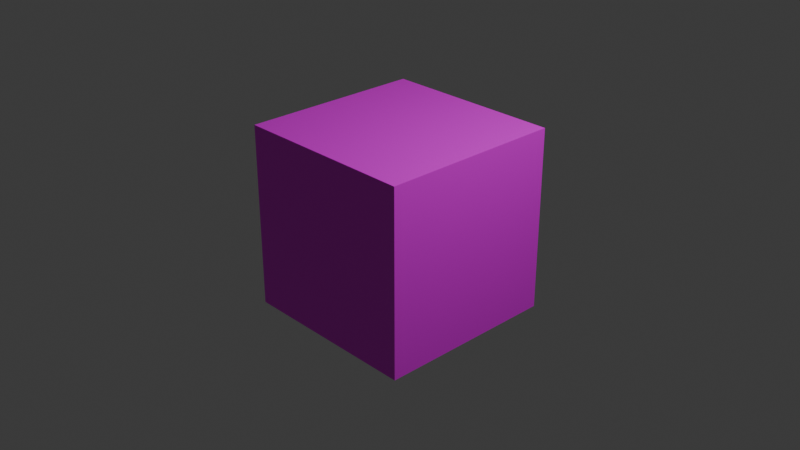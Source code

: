 # Source: placeholder_mob.blend  (saved by Blender 4.2.66; exported with 4.5.12 LTS)
import bpy
from mathutils import Matrix  # noqa: F401  (used for matrix-valued properties, if any)

bpy.ops.wm.read_factory_settings(use_empty=True)
scene = bpy.context.scene
scene.name = 'Scene'

# ---- collections
col_collection = bpy.data.collections.new('Collection'); scene.collection.children.link(col_collection)

# ---- images (referenced by path relative to the original .blend; pixels are not part of the script)
import os
ASSET_DIR = os.environ.get("B2B_ASSET_DIR", "")  # directory of the original .blend (textures are referenced by path, not embedded)
HERE = os.path.dirname(os.path.abspath(__file__))  # packed textures are extracted next to this script under _unpacked/

def load_image(name, relpath, width, height, colorspace="sRGB"):
    """Load a texture the original file referenced (path relative to the .blend, or extracted next to this script)."""
    p = next((c for c in (os.path.join(HERE, relpath), os.path.join(ASSET_DIR, relpath)) if relpath and os.path.exists(c)), "")
    if p:
        img = bpy.data.images.load(p, check_existing=True)
        img.name = name
    else:  # same state as the original file: an image datablock whose file is absent (Cycles renders it pink)
        img = bpy.data.images.new(name, width, height)
        img.source = "FILE"
        img.filepath = "//" + (relpath or name)
    img.colorspace_settings.name = colorspace
    return img
img_untitled = load_image('Untitled', 'scary_mob_texture.png', 1024, 1024, 'sRGB')

# ---- materials (node trees are filled in below, after node groups)
mat_material = bpy.data.materials.new('Material')
mat_material.alpha_threshold = 0.0
mat_material.roughness = 0.5
mat_material.line_color = (0.0, 0.0, 0.0, 1.0)

# ---- material node trees
mat_material.use_nodes = True; mat_material.node_tree.nodes.clear()
_N = mat_material.node_tree.nodes; _L = mat_material.node_tree.links
n0 = _N.new('ShaderNodeOutputMaterial'); n0.name = 'Material Output'; n0.location = (300, 300)
n1 = _N.new('ShaderNodeBsdfPrincipled'); n1.name = 'Principled BSDF'; n1.location = (10, 300)
n1.inputs[3].default_value = 1.45
n2 = _N.new('ShaderNodeTexImage'); n2.name = 'Image Texture'; n2.location = (-280, 279)
n2.image = img_untitled
_L.new(n1.outputs[0], n0.inputs[0])
_L.new(n2.outputs[0], n1.inputs[0])
n0.is_active_output = True

# ---- world
world_world = bpy.data.worlds.new('World'); scene.world = world_world
world_world.use_nodes = True; world_world.node_tree.nodes.clear()
_N = world_world.node_tree.nodes; _L = world_world.node_tree.links
n0 = _N.new('ShaderNodeOutputWorld'); n0.name = 'World Output'; n0.location = (300, 300)
n1 = _N.new('ShaderNodeBackground'); n1.name = 'Background'; n1.location = (10, 300)
n1.inputs[0].default_value = (0.05088, 0.05088, 0.05088, 1.0)
_L.new(n1.outputs[0], n0.inputs[0])
n0.is_active_output = True
world_world.color = (0.05088, 0.05088, 0.05088)
world_world.sun_shadow_jitter_overblur = 0.0

# ---- cameras
cam_camera = bpy.data.cameras.new('Camera')
cam_camera.clip_end = 100.0
cam_camera.ortho_scale = 7.314

# ---- lights
light_light = bpy.data.lights.new('Light', 'POINT')
light_light.energy = 1000.0
light_light.shadow_soft_size = 0.1

# ---- meshes
me_cube = bpy.data.meshes.new('Cube')
me_cube.from_pydata([(1.0, 1.0, 1.0), (1.0, 1.0, -1.0), (1.0, -1.0, 1.0), (1.0, -1.0, -1.0), (-1.0, 1.0, 1.0), (-1.0, 1.0, -1.0), (-1.0, -1.0, 1.0), (-1.0, -1.0, -1.0)], [], [(0, 4, 6, 2), (3, 2, 6, 7), (7, 6, 4, 5), (5, 1, 3, 7), (1, 0, 2, 3), (5, 4, 0, 1)])
_uv = me_cube.uv_layers.new(name='UVMap')
_uv.uv.foreach_set('vector', [0.625, 0.5, 0.875, 0.5, 0.875, 0.75, 0.625, 0.75, 0.375, 0.75, 0.625, 0.75, 0.625, 1.0, 0.375, 1.0, 0.375, 0.0, 0.625, 0.0, 0.625, 0.25, 0.375, 0.25, 0.125, 0.5, 0.375, 0.5, 0.375, 0.75, 0.125, 0.75, 0.375, 0.5, 0.625, 0.5, 0.625, 0.75, 0.375, 0.75, 0.375, 0.25, 0.625, 0.25, 0.625, 0.5, 0.375, 0.5])
me_cube.materials.append(mat_material)
me_cube.use_mirror_vertex_groups = False
me_cube.update()

# ---- objects
ob_cube = bpy.data.objects.new('Cube', me_cube)
ob_light = bpy.data.objects.new('Light', light_light)
ob_camera = bpy.data.objects.new('Camera', cam_camera)

# ---- transforms, parenting, visibility, modifiers, constraints
ob_cube.location = (0.0, 0.0, 0.0)
ob_cube.lock_rotations_4d = False
ob_cube.empty_display_type = 'ARROWS'
ob_cube.lineart.crease_threshold = 0.0
ob_light.location = (4.076, 1.005, 5.904)
ob_light.rotation_euler = (0.6503, 0.05522, 1.866)
ob_light.lock_rotations_4d = False
ob_light.empty_display_type = 'ARROWS'
ob_light.color = (0.0, 0.0, 0.0, 0.0)
ob_light.lineart.crease_threshold = 0.0
ob_camera.location = (7.359, -6.926, 4.958)
ob_camera.rotation_euler = (1.109, 0.0, 0.8149)
ob_camera.lock_rotations_4d = False
ob_camera.empty_display_type = 'ARROWS'
ob_camera.color = (0.0, 0.0, 0.0, 0.0)
ob_camera.display_type = 'WIRE'
ob_camera.lineart.crease_threshold = 0.0

# ---- collection membership
col_collection.objects.link(ob_cube)
col_collection.objects.link(ob_light)
col_collection.objects.link(ob_camera)

# ---- scene / render settings (as saved in the file)
scene.camera = ob_camera
scene.frame_start = 1; scene.frame_end = 250; scene.frame_set(40)
scene.render.engine = 'BLENDER_EEVEE_NEXT'
scene.render.fps = 10
scene.render.use_crop_to_border = True
bpy.context.view_layer.update()
